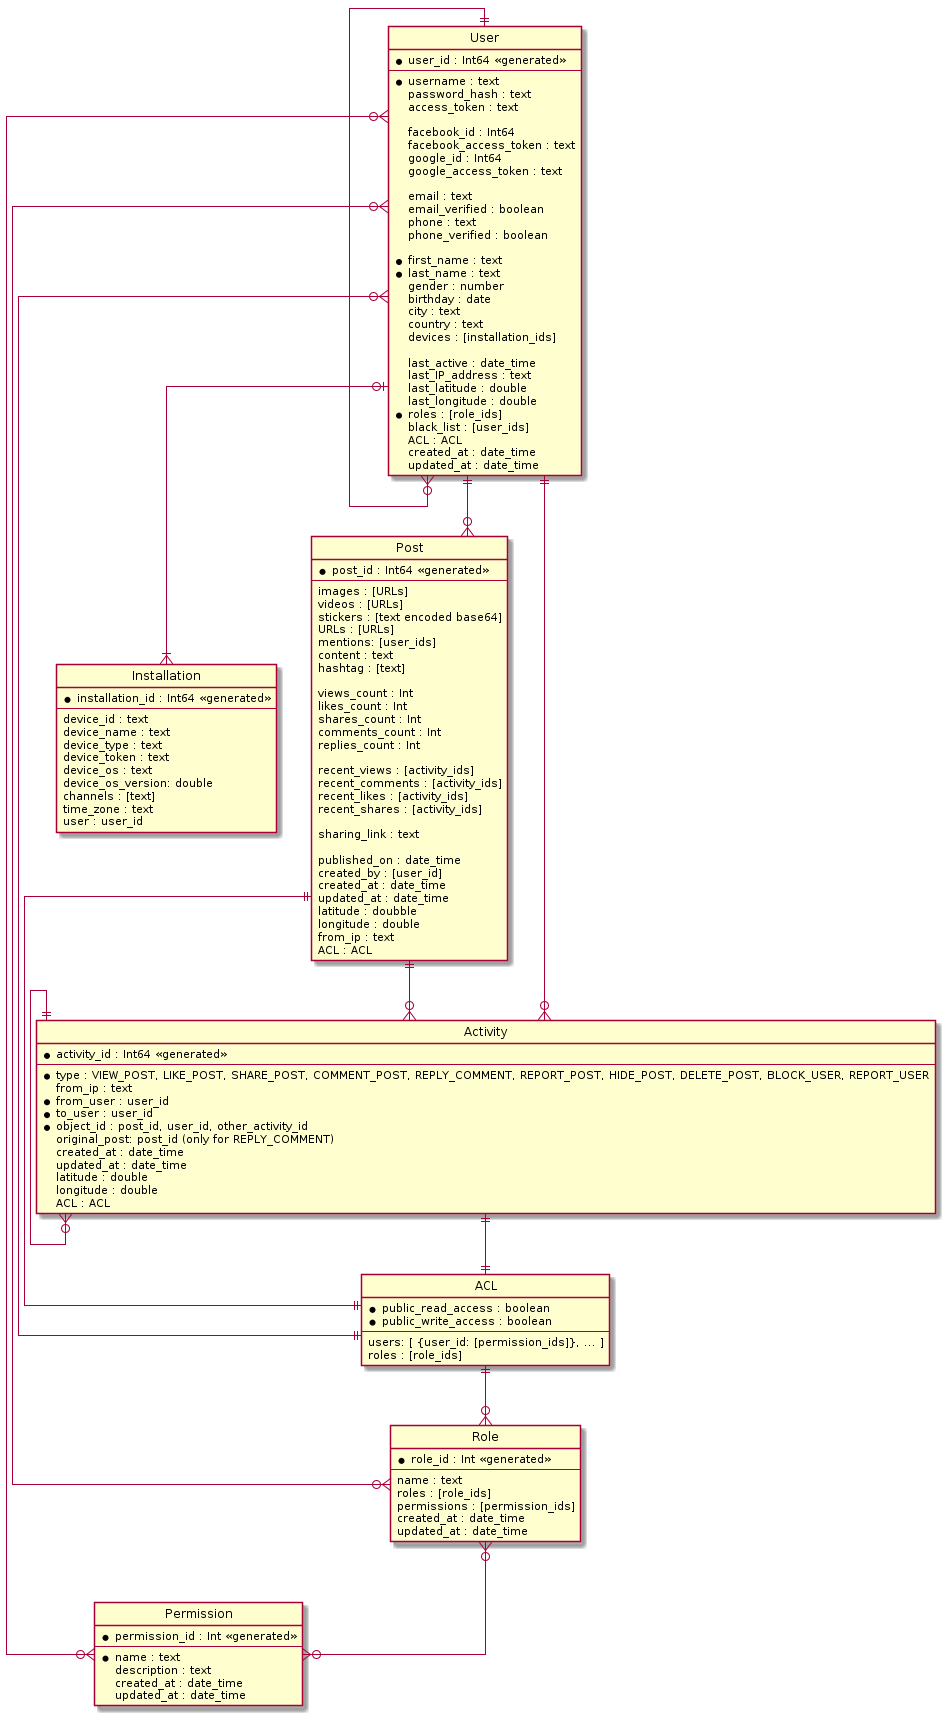

The diagram above was rendered by PlantUML. Its source (embedded in the PNG):
@startuml
hide circle

skinparam linetype ortho

entity "Installation" {
    *installation_id : Int64 <<generated>>
    --
    device_id : text
    device_name : text
    device_type : text
    device_token : text
    device_os : text
    device_os_version: double
    channels : [text]
    time_zone : text
    user : user_id
}

entity "Permission" {
    *permission_id : Int <<generated>>
    --
    *name : text
    description : text
    created_at : date_time
    updated_at : date_time
}

entity "Role" {
    *role_id : Int <<generated>>
    --
    name : text
    roles : [role_ids]
    permissions : [permission_ids]
    created_at : date_time
    updated_at : date_time
}

entity "ACL" {
    *public_read_access : boolean
    *public_write_access : boolean
    --
    users: [ {user_id: [permission_ids]}, ... ]
    roles : [role_ids]
}

entity "User" as User {
  *user_id : Int64 <<generated>>
  --
  *username : text
   password_hash : text
   access_token : text
   
   facebook_id : Int64
   facebook_access_token : text
   google_id : Int64
   google_access_token : text
   
   email : text
   email_verified : boolean
   phone : text
   phone_verified : boolean
   
   *first_name : text
   *last_name : text
   gender : number
   birthday : date
   city : text
   country : text
   devices : [installation_ids]
   
   last_active : date_time
   last_IP_address : text
   last_latitude : double
   last_longitude : double
   *roles : [role_ids]
   black_list : [user_ids]
   ACL : ACL
   created_at : date_time
   updated_at : date_time
}

entity "Post" {
   *post_id : Int64 <<generated>>
   --
   images : [URLs]
   videos : [URLs]
   stickers : [text encoded base64]
   URLs : [URLs]
   mentions: [user_ids]
   content : text
   hashtag : [text]

   views_count : Int
   likes_count : Int
   shares_count : Int
   comments_count : Int
   replies_count : Int

   recent_views : [activity_ids]
   recent_comments : [activity_ids]
   recent_likes : [activity_ids]
   recent_shares : [activity_ids]

   sharing_link : text
 
   published_on : date_time
   created_by : [user_id]
   created_at : date_time
   updated_at : date_time
   latitude : doubble
   longitude : double
   from_ip : text
   ACL : ACL
}

entity "Activity" {
   *activity_id : Int64 <<generated>>
   --
   *type : VIEW_POST, LIKE_POST, SHARE_POST, COMMENT_POST, REPLY_COMMENT, REPORT_POST, HIDE_POST, DELETE_POST, BLOCK_USER, REPORT_USER
   from_ip : text
   *from_user : user_id
   *to_user : user_id
   *object_id : post_id, user_id, other_activity_id
   original_post: post_id (only for REPLY_COMMENT)
   created_at : date_time
   updated_at : date_time
   latitude : double
   longitude : double
   ACL : ACL
}

Role }o--o{ Permission
User }o--o{ Permission
User }o--o{ Role
ACL  ||--o{ User
ACL  ||--o{ Role
User ||--o{ Post
User ||--o{ Activity
Post ||--o{ Activity
Activity ||--o{ Activity 
Activity ||--|| ACL
Post ||--|| ACL
User |o--|{ Installation
User ||--o{ User
@enduml